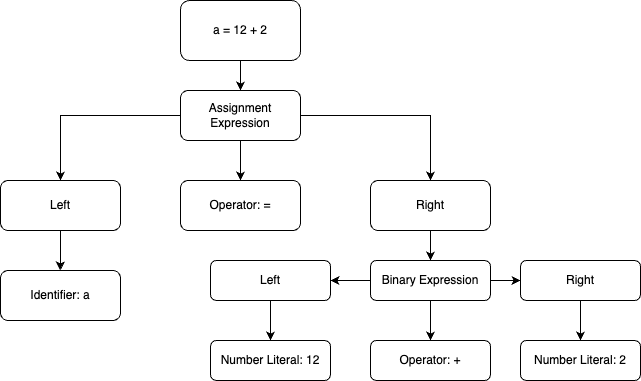

The diagram above was exported from draw.io. Its source (the exported page's mxGraphModel, read from the mxfile embedded in the PNG):
<mxGraphModel dx="2849" dy="883" grid="1" gridSize="10" guides="1" tooltips="1" connect="1" arrows="1" fold="1" page="1" pageScale="1" pageWidth="850" pageHeight="1100" math="0" shadow="0">
  <root>
    <mxCell id="0" />
    <mxCell id="1" parent="0" />
    <mxCell id="2" style="edgeStyle=orthogonalEdgeStyle;rounded=0;orthogonalLoop=1;jettySize=auto;html=1;" edge="1" source="3" target="7" parent="1">
      <mxGeometry relative="1" as="geometry">
        <mxPoint x="-790" y="410" as="targetPoint" />
      </mxGeometry>
    </mxCell>
    <mxCell id="3" value="a = 12 + 2" style="rounded=1;whiteSpace=wrap;html=1;" vertex="1" parent="1">
      <mxGeometry x="-850" y="290" width="120" height="60" as="geometry" />
    </mxCell>
    <mxCell id="4" style="edgeStyle=orthogonalEdgeStyle;rounded=0;orthogonalLoop=1;jettySize=auto;html=1;" edge="1" source="7" parent="1">
      <mxGeometry relative="1" as="geometry">
        <mxPoint x="-790" y="470" as="targetPoint" />
      </mxGeometry>
    </mxCell>
    <mxCell id="5" style="edgeStyle=orthogonalEdgeStyle;rounded=0;orthogonalLoop=1;jettySize=auto;html=1;exitX=0;exitY=0.5;exitDx=0;exitDy=0;entryX=0.5;entryY=0;entryDx=0;entryDy=0;" edge="1" source="7" target="10" parent="1">
      <mxGeometry relative="1" as="geometry" />
    </mxCell>
    <mxCell id="6" style="edgeStyle=orthogonalEdgeStyle;rounded=0;orthogonalLoop=1;jettySize=auto;html=1;exitX=1;exitY=0.5;exitDx=0;exitDy=0;entryX=0.5;entryY=0;entryDx=0;entryDy=0;" edge="1" source="7" target="13" parent="1">
      <mxGeometry relative="1" as="geometry" />
    </mxCell>
    <mxCell id="7" value="Assignment Expression" style="rounded=1;whiteSpace=wrap;html=1;" vertex="1" parent="1">
      <mxGeometry x="-850" y="380" width="120" height="50" as="geometry" />
    </mxCell>
    <mxCell id="8" value="Operator: =" style="rounded=1;whiteSpace=wrap;html=1;" vertex="1" parent="1">
      <mxGeometry x="-850" y="470" width="120" height="50" as="geometry" />
    </mxCell>
    <mxCell id="9" style="edgeStyle=orthogonalEdgeStyle;rounded=0;orthogonalLoop=1;jettySize=auto;html=1;exitX=0.5;exitY=1;exitDx=0;exitDy=0;" edge="1" source="10" parent="1">
      <mxGeometry relative="1" as="geometry">
        <mxPoint x="-970.2" y="560" as="targetPoint" />
      </mxGeometry>
    </mxCell>
    <mxCell id="10" value="Left" style="rounded=1;whiteSpace=wrap;html=1;" vertex="1" parent="1">
      <mxGeometry x="-1030" y="470" width="120" height="50" as="geometry" />
    </mxCell>
    <mxCell id="11" value="Identifier: a" style="rounded=1;whiteSpace=wrap;html=1;" vertex="1" parent="1">
      <mxGeometry x="-1030" y="560" width="120" height="50" as="geometry" />
    </mxCell>
    <mxCell id="12" style="edgeStyle=orthogonalEdgeStyle;rounded=0;orthogonalLoop=1;jettySize=auto;html=1;" edge="1" source="13" target="17" parent="1">
      <mxGeometry relative="1" as="geometry">
        <mxPoint x="-600" y="570" as="targetPoint" />
      </mxGeometry>
    </mxCell>
    <mxCell id="13" value="Right" style="rounded=1;whiteSpace=wrap;html=1;" vertex="1" parent="1">
      <mxGeometry x="-660" y="470" width="120" height="50" as="geometry" />
    </mxCell>
    <mxCell id="14" style="edgeStyle=orthogonalEdgeStyle;rounded=0;orthogonalLoop=1;jettySize=auto;html=1;" edge="1" source="17" target="18" parent="1">
      <mxGeometry relative="1" as="geometry">
        <mxPoint x="-600" y="630" as="targetPoint" />
      </mxGeometry>
    </mxCell>
    <mxCell id="15" style="edgeStyle=orthogonalEdgeStyle;rounded=0;orthogonalLoop=1;jettySize=auto;html=1;exitX=1;exitY=0.5;exitDx=0;exitDy=0;entryX=0;entryY=0.5;entryDx=0;entryDy=0;" edge="1" source="17" target="20" parent="1">
      <mxGeometry relative="1" as="geometry" />
    </mxCell>
    <mxCell id="16" style="edgeStyle=orthogonalEdgeStyle;rounded=0;orthogonalLoop=1;jettySize=auto;html=1;exitX=0;exitY=0.5;exitDx=0;exitDy=0;entryX=1;entryY=0.5;entryDx=0;entryDy=0;" edge="1" source="17" target="23" parent="1">
      <mxGeometry relative="1" as="geometry" />
    </mxCell>
    <mxCell id="17" value="Binary Expression" style="rounded=1;whiteSpace=wrap;html=1;" vertex="1" parent="1">
      <mxGeometry x="-660" y="550" width="120" height="40" as="geometry" />
    </mxCell>
    <mxCell id="18" value="Operator: +" style="rounded=1;whiteSpace=wrap;html=1;" vertex="1" parent="1">
      <mxGeometry x="-660" y="630" width="120" height="40" as="geometry" />
    </mxCell>
    <mxCell id="19" style="edgeStyle=orthogonalEdgeStyle;rounded=0;orthogonalLoop=1;jettySize=auto;html=1;exitX=0.5;exitY=1;exitDx=0;exitDy=0;" edge="1" source="20" target="21" parent="1">
      <mxGeometry relative="1" as="geometry">
        <mxPoint x="-440" y="630" as="targetPoint" />
      </mxGeometry>
    </mxCell>
    <mxCell id="20" value="Right" style="rounded=1;whiteSpace=wrap;html=1;" vertex="1" parent="1">
      <mxGeometry x="-510" y="550" width="120" height="40" as="geometry" />
    </mxCell>
    <mxCell id="21" value="Number Literal: 2" style="rounded=1;whiteSpace=wrap;html=1;" vertex="1" parent="1">
      <mxGeometry x="-510" y="630" width="120" height="40" as="geometry" />
    </mxCell>
    <mxCell id="22" style="edgeStyle=orthogonalEdgeStyle;rounded=0;orthogonalLoop=1;jettySize=auto;html=1;exitX=0.5;exitY=1;exitDx=0;exitDy=0;" edge="1" source="23" target="24" parent="1">
      <mxGeometry relative="1" as="geometry">
        <mxPoint x="-750" y="630" as="targetPoint" />
      </mxGeometry>
    </mxCell>
    <mxCell id="23" value="Left" style="rounded=1;whiteSpace=wrap;html=1;" vertex="1" parent="1">
      <mxGeometry x="-820" y="550" width="120" height="40" as="geometry" />
    </mxCell>
    <mxCell id="24" value="Number Literal: 12" style="rounded=1;whiteSpace=wrap;html=1;" vertex="1" parent="1">
      <mxGeometry x="-820" y="630" width="120" height="40" as="geometry" />
    </mxCell>
  </root>
</mxGraphModel>